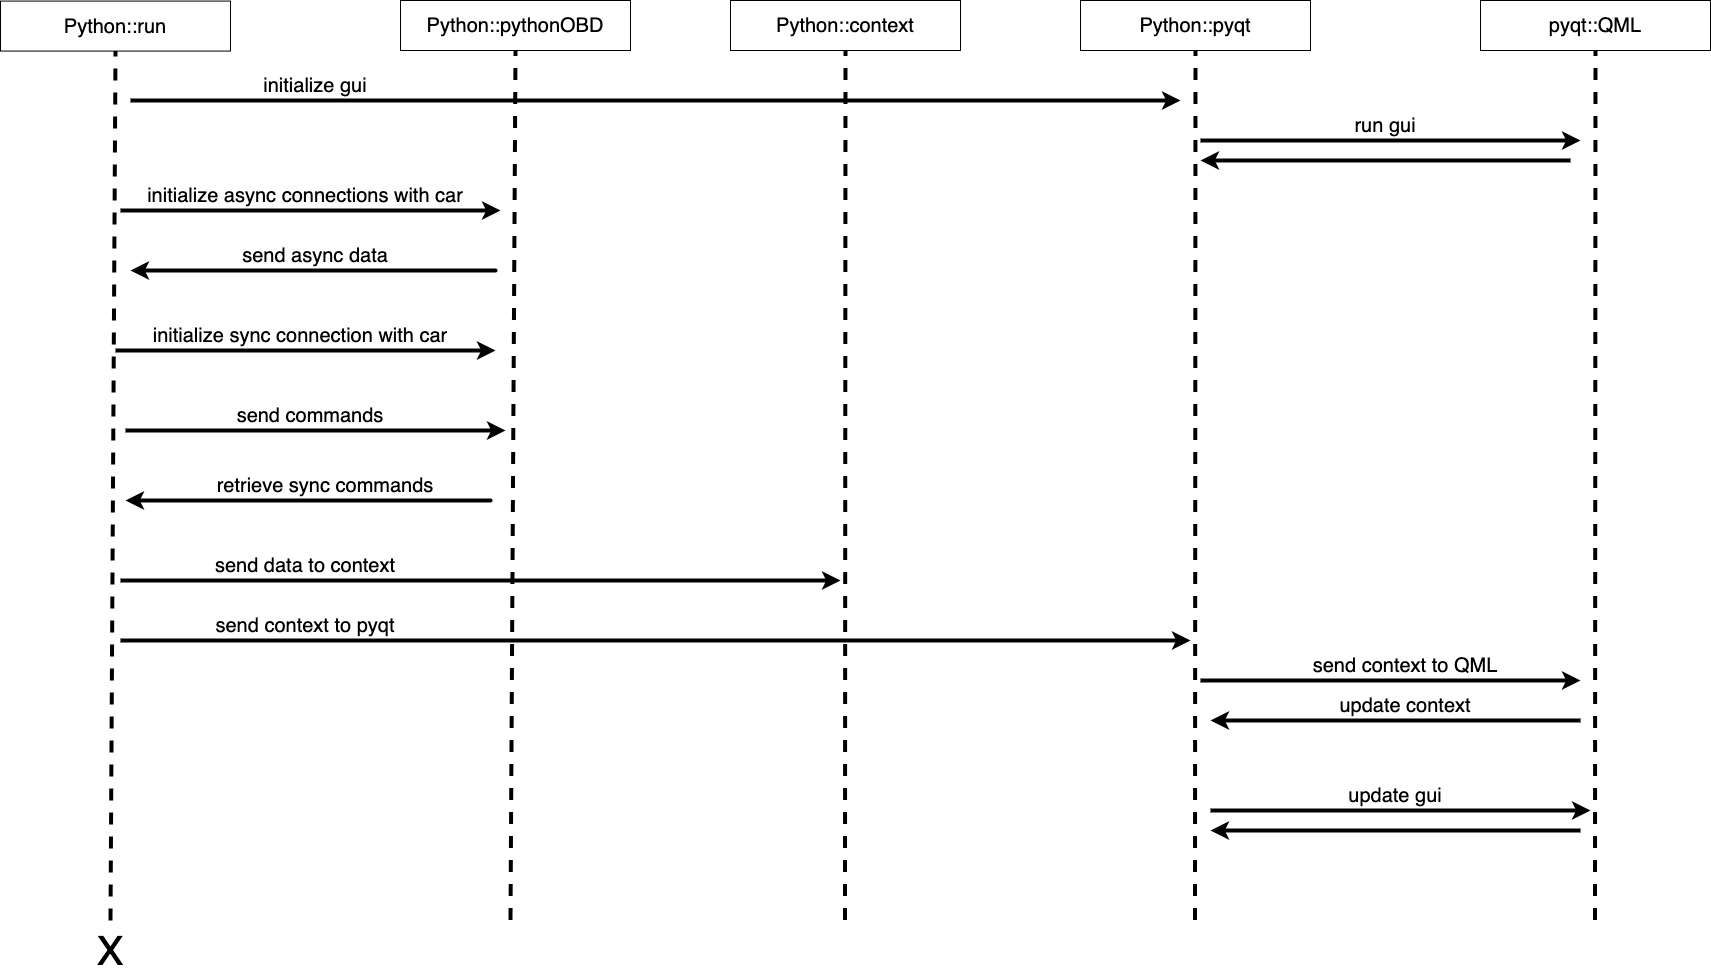

The diagram above was exported from draw.io. Its source (the exported page's mxGraphModel, read from the mxfile embedded in the PNG):
<mxGraphModel dx="2863" dy="1078" grid="1" gridSize="10" guides="1" tooltips="1" connect="1" arrows="1" fold="1" page="1" pageScale="1" pageWidth="850" pageHeight="1100" math="0" shadow="0">
  <root>
    <mxCell id="0" />
    <mxCell id="1" parent="0" />
    <mxCell id="AWoTqkIi4F_74jlyPM1c-1" value="Python::pythonOBD" style="rounded=0;whiteSpace=wrap;html=1;fontSize=20;" vertex="1" parent="1">
      <mxGeometry x="-390" y="60" width="230" height="50" as="geometry" />
    </mxCell>
    <mxCell id="AWoTqkIi4F_74jlyPM1c-2" value="Python::run" style="rounded=0;whiteSpace=wrap;html=1;fontSize=20;" vertex="1" parent="1">
      <mxGeometry x="-790" y="60.58" width="230" height="50" as="geometry" />
    </mxCell>
    <mxCell id="AWoTqkIi4F_74jlyPM1c-3" value="Python::pyqt" style="rounded=0;whiteSpace=wrap;html=1;fontSize=20;" vertex="1" parent="1">
      <mxGeometry x="290" y="60" width="230" height="50" as="geometry" />
    </mxCell>
    <mxCell id="AWoTqkIi4F_74jlyPM1c-4" value="pyqt::QML" style="rounded=0;whiteSpace=wrap;html=1;fontSize=20;" vertex="1" parent="1">
      <mxGeometry x="690.0000000000001" y="60" width="230" height="50" as="geometry" />
    </mxCell>
    <mxCell id="AWoTqkIi4F_74jlyPM1c-6" value="" style="endArrow=none;dashed=1;html=1;fontSize=20;strokeWidth=4;entryX=0.5;entryY=1;entryDx=0;entryDy=0;" edge="1" parent="1" target="AWoTqkIi4F_74jlyPM1c-2">
      <mxGeometry width="50" height="50" relative="1" as="geometry">
        <mxPoint x="-680" y="980" as="sourcePoint" />
        <mxPoint x="-680" y="170" as="targetPoint" />
      </mxGeometry>
    </mxCell>
    <mxCell id="AWoTqkIi4F_74jlyPM1c-7" value="&lt;font style=&quot;font-size: 40px&quot;&gt;X&lt;/font&gt;" style="text;html=1;strokeColor=none;fillColor=none;align=center;verticalAlign=middle;whiteSpace=wrap;rounded=0;fontSize=20;" vertex="1" parent="1">
      <mxGeometry x="-700" y="1000" width="40" height="20" as="geometry" />
    </mxCell>
    <mxCell id="AWoTqkIi4F_74jlyPM1c-9" value="" style="endArrow=none;dashed=1;html=1;fontSize=20;strokeWidth=4;entryX=0.5;entryY=1;entryDx=0;entryDy=0;" edge="1" parent="1" target="AWoTqkIi4F_74jlyPM1c-1">
      <mxGeometry width="50" height="50" relative="1" as="geometry">
        <mxPoint x="-280" y="979.42" as="sourcePoint" />
        <mxPoint x="-280" y="169.42" as="targetPoint" />
      </mxGeometry>
    </mxCell>
    <mxCell id="AWoTqkIi4F_74jlyPM1c-10" value="" style="endArrow=none;dashed=1;html=1;fontSize=20;strokeWidth=4;entryX=0.5;entryY=1;entryDx=0;entryDy=0;" edge="1" parent="1" target="AWoTqkIi4F_74jlyPM1c-3">
      <mxGeometry width="50" height="50" relative="1" as="geometry">
        <mxPoint x="404.5" y="979.42" as="sourcePoint" />
        <mxPoint x="404.5" y="169.42" as="targetPoint" />
      </mxGeometry>
    </mxCell>
    <mxCell id="AWoTqkIi4F_74jlyPM1c-11" value="" style="endArrow=none;dashed=1;html=1;fontSize=20;strokeWidth=4;entryX=0.5;entryY=1;entryDx=0;entryDy=0;" edge="1" parent="1" target="AWoTqkIi4F_74jlyPM1c-4">
      <mxGeometry width="50" height="50" relative="1" as="geometry">
        <mxPoint x="804.5" y="979.42" as="sourcePoint" />
        <mxPoint x="804.5" y="169.42" as="targetPoint" />
      </mxGeometry>
    </mxCell>
    <mxCell id="AWoTqkIi4F_74jlyPM1c-14" value="" style="endArrow=classic;html=1;strokeWidth=4;fontSize=20;" edge="1" parent="1">
      <mxGeometry width="50" height="50" relative="1" as="geometry">
        <mxPoint x="-670" y="270" as="sourcePoint" />
        <mxPoint x="-290" y="270" as="targetPoint" />
      </mxGeometry>
    </mxCell>
    <mxCell id="AWoTqkIi4F_74jlyPM1c-15" value="Python::context" style="rounded=0;whiteSpace=wrap;html=1;fontSize=20;" vertex="1" parent="1">
      <mxGeometry x="-60" y="60.000000000000014" width="230" height="50" as="geometry" />
    </mxCell>
    <mxCell id="AWoTqkIi4F_74jlyPM1c-16" value="" style="endArrow=none;dashed=1;html=1;fontSize=20;strokeWidth=4;entryX=0.5;entryY=1;entryDx=0;entryDy=0;" edge="1" parent="1" target="AWoTqkIi4F_74jlyPM1c-15">
      <mxGeometry width="50" height="50" relative="1" as="geometry">
        <mxPoint x="54.5" y="979.4200000000001" as="sourcePoint" />
        <mxPoint x="54.5" y="169.42000000000007" as="targetPoint" />
      </mxGeometry>
    </mxCell>
    <mxCell id="AWoTqkIi4F_74jlyPM1c-17" value="initialize async connections with car" style="text;html=1;strokeColor=none;fillColor=none;align=center;verticalAlign=middle;whiteSpace=wrap;rounded=0;fontSize=20;" vertex="1" parent="1">
      <mxGeometry x="-650" y="240" width="330" height="30" as="geometry" />
    </mxCell>
    <mxCell id="AWoTqkIi4F_74jlyPM1c-18" value="" style="endArrow=classic;html=1;strokeWidth=4;fontSize=20;" edge="1" parent="1">
      <mxGeometry width="50" height="50" relative="1" as="geometry">
        <mxPoint x="-559.9999999999998" y="330" as="sourcePoint" />
        <mxPoint x="-660" y="330" as="targetPoint" />
        <Array as="points">
          <mxPoint x="-290" y="330" />
        </Array>
      </mxGeometry>
    </mxCell>
    <mxCell id="AWoTqkIi4F_74jlyPM1c-23" value="send async data" style="text;html=1;strokeColor=none;fillColor=none;align=center;verticalAlign=middle;whiteSpace=wrap;rounded=0;fontSize=20;" vertex="1" parent="1">
      <mxGeometry x="-640" y="300" width="330" height="30" as="geometry" />
    </mxCell>
    <mxCell id="AWoTqkIi4F_74jlyPM1c-24" value="" style="endArrow=classic;html=1;strokeWidth=4;fontSize=20;" edge="1" parent="1">
      <mxGeometry width="50" height="50" relative="1" as="geometry">
        <mxPoint x="-674.9999999999998" y="410" as="sourcePoint" />
        <mxPoint x="-295" y="410" as="targetPoint" />
      </mxGeometry>
    </mxCell>
    <mxCell id="AWoTqkIi4F_74jlyPM1c-25" value="initialize sync connection with car" style="text;html=1;strokeColor=none;fillColor=none;align=center;verticalAlign=middle;whiteSpace=wrap;rounded=0;fontSize=20;" vertex="1" parent="1">
      <mxGeometry x="-655" y="380" width="330" height="30" as="geometry" />
    </mxCell>
    <mxCell id="AWoTqkIi4F_74jlyPM1c-26" value="" style="endArrow=classic;html=1;strokeWidth=4;fontSize=20;" edge="1" parent="1">
      <mxGeometry width="50" height="50" relative="1" as="geometry">
        <mxPoint x="-564.9999999999998" y="560" as="sourcePoint" />
        <mxPoint x="-664.9999999999998" y="560" as="targetPoint" />
        <Array as="points">
          <mxPoint x="-295" y="560" />
        </Array>
      </mxGeometry>
    </mxCell>
    <mxCell id="AWoTqkIi4F_74jlyPM1c-27" value="retrieve sync commands" style="text;html=1;strokeColor=none;fillColor=none;align=center;verticalAlign=middle;whiteSpace=wrap;rounded=0;fontSize=20;" vertex="1" parent="1">
      <mxGeometry x="-630" y="530" width="330" height="30" as="geometry" />
    </mxCell>
    <mxCell id="AWoTqkIi4F_74jlyPM1c-28" value="" style="endArrow=classic;html=1;strokeWidth=4;fontSize=20;" edge="1" parent="1">
      <mxGeometry width="50" height="50" relative="1" as="geometry">
        <mxPoint x="-664.9999999999998" y="490" as="sourcePoint" />
        <mxPoint x="-285" y="490" as="targetPoint" />
      </mxGeometry>
    </mxCell>
    <mxCell id="AWoTqkIi4F_74jlyPM1c-29" value="send commands" style="text;html=1;strokeColor=none;fillColor=none;align=center;verticalAlign=middle;whiteSpace=wrap;rounded=0;fontSize=20;" vertex="1" parent="1">
      <mxGeometry x="-645" y="460" width="330" height="30" as="geometry" />
    </mxCell>
    <mxCell id="AWoTqkIi4F_74jlyPM1c-30" value="" style="endArrow=classic;html=1;strokeWidth=4;fontSize=20;" edge="1" parent="1">
      <mxGeometry width="50" height="50" relative="1" as="geometry">
        <mxPoint x="-669.9999999999998" y="640" as="sourcePoint" />
        <mxPoint x="50" y="640" as="targetPoint" />
      </mxGeometry>
    </mxCell>
    <mxCell id="AWoTqkIi4F_74jlyPM1c-31" value="send data to context" style="text;html=1;strokeColor=none;fillColor=none;align=center;verticalAlign=middle;whiteSpace=wrap;rounded=0;fontSize=20;" vertex="1" parent="1">
      <mxGeometry x="-650" y="610" width="330" height="30" as="geometry" />
    </mxCell>
    <mxCell id="AWoTqkIi4F_74jlyPM1c-33" value="" style="endArrow=classic;html=1;strokeWidth=4;fontSize=20;" edge="1" parent="1">
      <mxGeometry width="50" height="50" relative="1" as="geometry">
        <mxPoint x="-669.9999999999998" y="699.9999999999998" as="sourcePoint" />
        <mxPoint x="400" y="700" as="targetPoint" />
      </mxGeometry>
    </mxCell>
    <mxCell id="AWoTqkIi4F_74jlyPM1c-34" value="send context to pyqt" style="text;html=1;strokeColor=none;fillColor=none;align=center;verticalAlign=middle;whiteSpace=wrap;rounded=0;fontSize=20;" vertex="1" parent="1">
      <mxGeometry x="-650" y="670" width="330" height="30" as="geometry" />
    </mxCell>
    <mxCell id="AWoTqkIi4F_74jlyPM1c-35" value="" style="endArrow=classic;html=1;strokeWidth=4;fontSize=20;" edge="1" parent="1">
      <mxGeometry width="50" height="50" relative="1" as="geometry">
        <mxPoint x="410.0000000000002" y="199.99999999999977" as="sourcePoint" />
        <mxPoint x="790" y="200" as="targetPoint" />
      </mxGeometry>
    </mxCell>
    <mxCell id="AWoTqkIi4F_74jlyPM1c-36" value="run gui" style="text;html=1;strokeColor=none;fillColor=none;align=center;verticalAlign=middle;whiteSpace=wrap;rounded=0;fontSize=20;" vertex="1" parent="1">
      <mxGeometry x="430" y="170" width="330" height="30" as="geometry" />
    </mxCell>
    <mxCell id="AWoTqkIi4F_74jlyPM1c-37" value="" style="endArrow=classic;html=1;strokeWidth=4;fontSize=20;" edge="1" parent="1">
      <mxGeometry width="50" height="50" relative="1" as="geometry">
        <mxPoint x="-660" y="159.99999999999977" as="sourcePoint" />
        <mxPoint x="390" y="160" as="targetPoint" />
      </mxGeometry>
    </mxCell>
    <mxCell id="AWoTqkIi4F_74jlyPM1c-38" value="initialize gui" style="text;html=1;strokeColor=none;fillColor=none;align=center;verticalAlign=middle;whiteSpace=wrap;rounded=0;fontSize=20;" vertex="1" parent="1">
      <mxGeometry x="-640" y="130" width="330" height="30" as="geometry" />
    </mxCell>
    <mxCell id="AWoTqkIi4F_74jlyPM1c-39" value="" style="endArrow=classic;html=1;strokeWidth=4;fontSize=20;" edge="1" parent="1">
      <mxGeometry width="50" height="50" relative="1" as="geometry">
        <mxPoint x="780" y="220" as="sourcePoint" />
        <mxPoint x="410" y="220" as="targetPoint" />
      </mxGeometry>
    </mxCell>
    <mxCell id="AWoTqkIi4F_74jlyPM1c-41" value="" style="endArrow=classic;html=1;strokeWidth=4;fontSize=20;" edge="1" parent="1">
      <mxGeometry width="50" height="50" relative="1" as="geometry">
        <mxPoint x="410" y="739.9999999999998" as="sourcePoint" />
        <mxPoint x="790" y="740" as="targetPoint" />
      </mxGeometry>
    </mxCell>
    <mxCell id="AWoTqkIi4F_74jlyPM1c-43" value="send context to QML" style="text;html=1;strokeColor=none;fillColor=none;align=center;verticalAlign=middle;whiteSpace=wrap;rounded=0;fontSize=20;" vertex="1" parent="1">
      <mxGeometry x="450" y="710" width="330" height="30" as="geometry" />
    </mxCell>
    <mxCell id="AWoTqkIi4F_74jlyPM1c-46" value="" style="endArrow=classic;html=1;strokeWidth=4;fontSize=20;" edge="1" parent="1">
      <mxGeometry width="50" height="50" relative="1" as="geometry">
        <mxPoint x="420" y="869.9999999999998" as="sourcePoint" />
        <mxPoint x="799.9999999999995" y="870" as="targetPoint" />
      </mxGeometry>
    </mxCell>
    <mxCell id="AWoTqkIi4F_74jlyPM1c-47" value="update gui" style="text;html=1;strokeColor=none;fillColor=none;align=center;verticalAlign=middle;whiteSpace=wrap;rounded=0;fontSize=20;" vertex="1" parent="1">
      <mxGeometry x="440" y="840" width="330" height="30" as="geometry" />
    </mxCell>
    <mxCell id="AWoTqkIi4F_74jlyPM1c-48" value="" style="endArrow=classic;html=1;strokeWidth=4;fontSize=20;" edge="1" parent="1">
      <mxGeometry width="50" height="50" relative="1" as="geometry">
        <mxPoint x="789.9999999999995" y="890" as="sourcePoint" />
        <mxPoint x="420" y="890" as="targetPoint" />
      </mxGeometry>
    </mxCell>
    <mxCell id="AWoTqkIi4F_74jlyPM1c-52" value="" style="endArrow=classic;html=1;strokeWidth=4;fontSize=20;" edge="1" parent="1">
      <mxGeometry width="50" height="50" relative="1" as="geometry">
        <mxPoint x="789.9999999999995" y="780" as="sourcePoint" />
        <mxPoint x="420" y="780" as="targetPoint" />
      </mxGeometry>
    </mxCell>
    <mxCell id="AWoTqkIi4F_74jlyPM1c-53" value="update context" style="text;html=1;strokeColor=none;fillColor=none;align=center;verticalAlign=middle;whiteSpace=wrap;rounded=0;fontSize=20;" vertex="1" parent="1">
      <mxGeometry x="450" y="750" width="330" height="30" as="geometry" />
    </mxCell>
  </root>
</mxGraphModel>